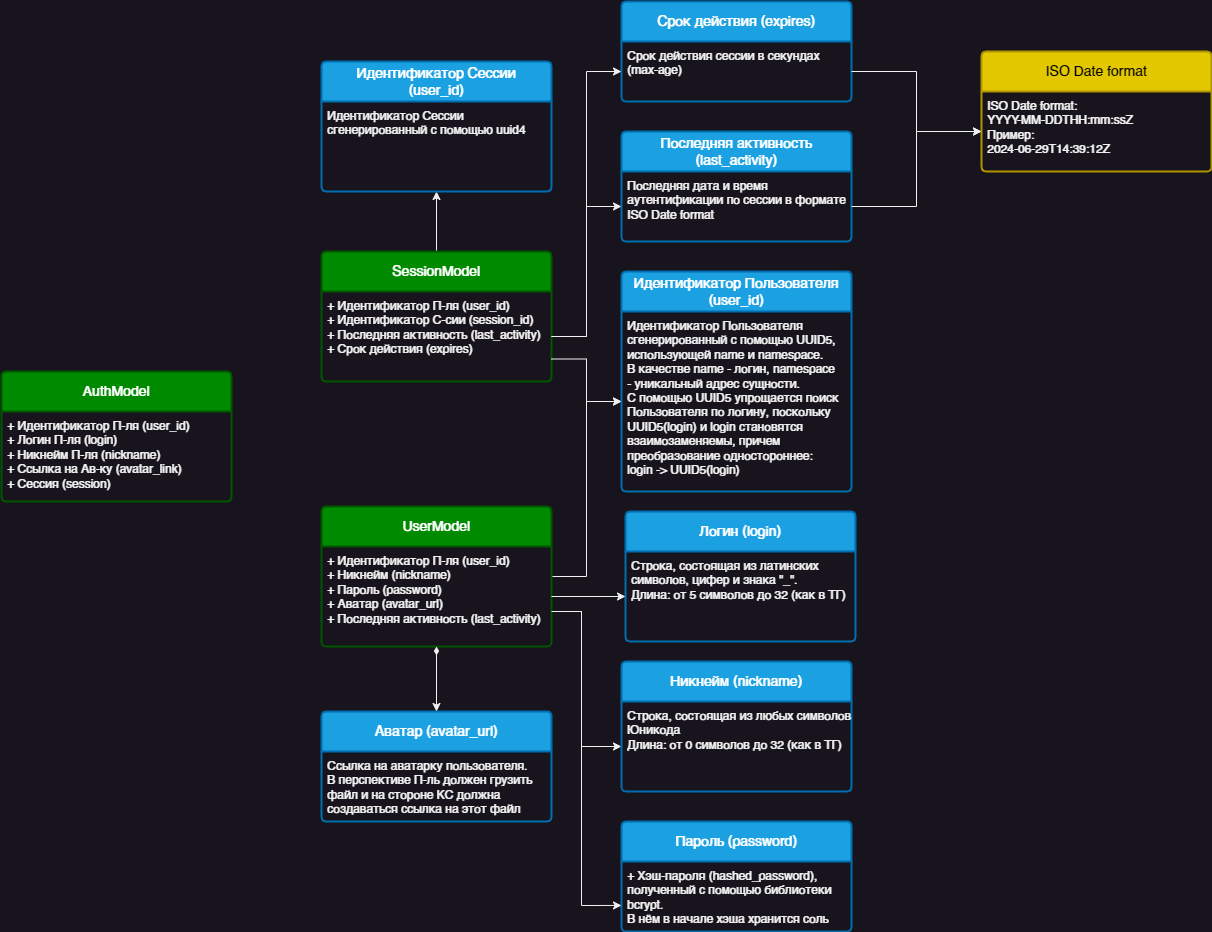

The diagram above was exported from draw.io. Its source (the exported page's mxGraphModel, read from the mxfile embedded in the PNG):
<mxGraphModel dx="1539" dy="827" grid="1" gridSize="10" guides="1" tooltips="1" connect="1" arrows="1" fold="1" page="1" pageScale="1" pageWidth="827" pageHeight="1169" math="0" shadow="0">
  <root>
    <mxCell id="0" />
    <mxCell id="1" parent="0" />
    <mxCell id="CyBXBGic2hE4jjvCa_F8-43" style="edgeStyle=orthogonalEdgeStyle;rounded=0;orthogonalLoop=1;jettySize=auto;html=1;exitX=1;exitY=0.5;exitDx=0;exitDy=0;entryX=0;entryY=0.5;entryDx=0;entryDy=0;startArrow=none;startFill=0;" parent="1" source="CyBXBGic2hE4jjvCa_F8-27" target="CyBXBGic2hE4jjvCa_F8-41" edge="1">
      <mxGeometry relative="1" as="geometry" />
    </mxCell>
    <mxCell id="KJqHns-qawEjMDrq-Txt-3" style="edgeStyle=orthogonalEdgeStyle;rounded=0;orthogonalLoop=1;jettySize=auto;html=1;exitX=1;exitY=0.75;exitDx=0;exitDy=0;entryX=0;entryY=0.5;entryDx=0;entryDy=0;" edge="1" parent="1" source="CyBXBGic2hE4jjvCa_F8-27" target="KJqHns-qawEjMDrq-Txt-2">
      <mxGeometry relative="1" as="geometry">
        <Array as="points">
          <mxPoint x="340" y="680" />
          <mxPoint x="340" y="815" />
        </Array>
      </mxGeometry>
    </mxCell>
    <mxCell id="CyBXBGic2hE4jjvCa_F8-27" value="UserModel" style="swimlane;childLayout=stackLayout;horizontal=1;startSize=40;horizontalStack=0;rounded=1;fontSize=14;fontStyle=0;strokeWidth=2;resizeParent=0;resizeLast=1;shadow=0;dashed=0;align=center;arcSize=4;whiteSpace=wrap;html=1;fillColor=#008a00;fontColor=#ffffff;strokeColor=#005700;" parent="1" vertex="1">
      <mxGeometry x="80" y="575" width="230" height="140" as="geometry" />
    </mxCell>
    <mxCell id="CyBXBGic2hE4jjvCa_F8-28" value="+ Идентификатор П-ля (user_id)&lt;br&gt;+ Никнейм (nickname)&lt;br&gt;+ Пароль (password)&lt;br&gt;+ Аватар (avatar_url)&lt;br&gt;+ Последняя активность (last_activity)" style="align=left;strokeColor=none;fillColor=none;spacingLeft=4;fontSize=12;verticalAlign=top;resizable=0;rotatable=0;part=1;html=1;" parent="CyBXBGic2hE4jjvCa_F8-27" vertex="1">
      <mxGeometry y="40" width="230" height="100" as="geometry" />
    </mxCell>
    <mxCell id="CyBXBGic2hE4jjvCa_F8-36" value="Пароль (password)" style="swimlane;childLayout=stackLayout;horizontal=1;startSize=40;horizontalStack=0;rounded=1;fontSize=14;fontStyle=0;strokeWidth=2;resizeParent=0;resizeLast=1;shadow=0;dashed=0;align=center;arcSize=4;whiteSpace=wrap;html=1;fillColor=#1ba1e2;fontColor=#ffffff;strokeColor=#006EAF;" parent="1" vertex="1">
      <mxGeometry x="380" y="890" width="230" height="110" as="geometry" />
    </mxCell>
    <mxCell id="CyBXBGic2hE4jjvCa_F8-37" value="+ Хэш-пароля (hashed_password), &lt;br&gt;полученный с&amp;nbsp;помощью библиотеки &lt;br&gt;bcrypt. &lt;br&gt;В нём в начале хэша хранится соль" style="align=left;strokeColor=none;fillColor=none;spacingLeft=4;fontSize=12;verticalAlign=top;resizable=0;rotatable=0;part=1;html=1;" parent="CyBXBGic2hE4jjvCa_F8-36" vertex="1">
      <mxGeometry y="40" width="230" height="70" as="geometry" />
    </mxCell>
    <mxCell id="CyBXBGic2hE4jjvCa_F8-39" value="" style="edgeStyle=orthogonalEdgeStyle;rounded=0;orthogonalLoop=1;jettySize=auto;html=1;startArrow=none;startFill=0;strokeWidth=1;" parent="1" edge="1">
      <mxGeometry relative="1" as="geometry">
        <Array as="points">
          <mxPoint x="310" y="680" />
          <mxPoint x="340" y="680" />
          <mxPoint x="340" y="974" />
        </Array>
        <mxPoint x="310" y="680" as="sourcePoint" />
        <mxPoint x="380" y="973.9655172413793" as="targetPoint" />
      </mxGeometry>
    </mxCell>
    <mxCell id="CyBXBGic2hE4jjvCa_F8-40" value="Идентификатор Пользователя&lt;br&gt;(user_id)" style="swimlane;childLayout=stackLayout;horizontal=1;startSize=40;horizontalStack=0;rounded=1;fontSize=14;fontStyle=0;strokeWidth=2;resizeParent=0;resizeLast=1;shadow=0;dashed=0;align=center;arcSize=4;whiteSpace=wrap;html=1;fillColor=#1ba1e2;fontColor=#ffffff;strokeColor=#006EAF;" parent="1" vertex="1">
      <mxGeometry x="380" y="340" width="230" height="220" as="geometry" />
    </mxCell>
    <mxCell id="CyBXBGic2hE4jjvCa_F8-41" value="Идентификатор Пользователя&lt;br&gt;сгенерированный с помощью UUID5,&lt;br&gt;использующей name и namespace.&lt;br&gt;В качестве name - логин, namespace&lt;br&gt;- уникальный адрес сущности.&lt;br&gt;С помощью UUID5 упрощается поиск&lt;br&gt;Пользователя по логину, поскольку&lt;br&gt;UUID5(login) и login становятся&lt;br&gt;взаимозаменяемы, причем &lt;br&gt;преобразование&amp;nbsp;одностороннее:&lt;br&gt;login -&amp;gt; UUID5(login)" style="align=left;strokeColor=none;fillColor=none;spacingLeft=4;fontSize=12;verticalAlign=top;resizable=0;rotatable=0;part=1;html=1;" parent="CyBXBGic2hE4jjvCa_F8-40" vertex="1">
      <mxGeometry y="40" width="230" height="180" as="geometry" />
    </mxCell>
    <mxCell id="CyBXBGic2hE4jjvCa_F8-44" value="Логин (login)" style="swimlane;childLayout=stackLayout;horizontal=1;startSize=40;horizontalStack=0;rounded=1;fontSize=14;fontStyle=0;strokeWidth=2;resizeParent=0;resizeLast=1;shadow=0;dashed=0;align=center;arcSize=4;whiteSpace=wrap;html=1;fillColor=#1ba1e2;fontColor=#ffffff;strokeColor=#006EAF;" parent="1" vertex="1">
      <mxGeometry x="384" y="580" width="230" height="130" as="geometry" />
    </mxCell>
    <mxCell id="CyBXBGic2hE4jjvCa_F8-45" value="Строка, состоящая из латинских &lt;br&gt;символов, цифер и знака &quot;_&quot;.&lt;br&gt;Длина: от 5 символов до 32 (как в ТГ)" style="align=left;strokeColor=none;fillColor=none;spacingLeft=4;fontSize=12;verticalAlign=top;resizable=0;rotatable=0;part=1;html=1;" parent="CyBXBGic2hE4jjvCa_F8-44" vertex="1">
      <mxGeometry y="40" width="230" height="90" as="geometry" />
    </mxCell>
    <mxCell id="CyBXBGic2hE4jjvCa_F8-47" style="edgeStyle=orthogonalEdgeStyle;rounded=0;orthogonalLoop=1;jettySize=auto;html=1;startArrow=none;startFill=0;" parent="1" source="CyBXBGic2hE4jjvCa_F8-28" target="CyBXBGic2hE4jjvCa_F8-45" edge="1">
      <mxGeometry relative="1" as="geometry" />
    </mxCell>
    <mxCell id="CyBXBGic2hE4jjvCa_F8-48" value="Аватар (avatar_url)" style="swimlane;childLayout=stackLayout;horizontal=1;startSize=40;horizontalStack=0;rounded=1;fontSize=14;fontStyle=0;strokeWidth=2;resizeParent=0;resizeLast=1;shadow=0;dashed=0;align=center;arcSize=4;whiteSpace=wrap;html=1;fillColor=#1ba1e2;fontColor=#ffffff;strokeColor=#006EAF;" parent="1" vertex="1">
      <mxGeometry x="80" y="780" width="230" height="110" as="geometry" />
    </mxCell>
    <mxCell id="CyBXBGic2hE4jjvCa_F8-49" value="Ссылка на аватарку пользователя.&lt;br&gt;В перспективе П-ль должен грузить&amp;nbsp;&lt;br&gt;файл и на стороне KC должна&lt;br&gt;создаваться ссылка на этот файл" style="align=left;strokeColor=none;fillColor=none;spacingLeft=4;fontSize=12;verticalAlign=top;resizable=0;rotatable=0;part=1;html=1;" parent="CyBXBGic2hE4jjvCa_F8-48" vertex="1">
      <mxGeometry y="40" width="230" height="70" as="geometry" />
    </mxCell>
    <mxCell id="CyBXBGic2hE4jjvCa_F8-52" style="edgeStyle=orthogonalEdgeStyle;rounded=0;orthogonalLoop=1;jettySize=auto;html=1;startArrow=diamondThin;startFill=1;" parent="1" source="CyBXBGic2hE4jjvCa_F8-28" target="CyBXBGic2hE4jjvCa_F8-48" edge="1">
      <mxGeometry relative="1" as="geometry" />
    </mxCell>
    <mxCell id="DgBRq3_PrkJnsQy8nKH5-26" value="" style="edgeStyle=orthogonalEdgeStyle;rounded=0;orthogonalLoop=1;jettySize=auto;html=1;" parent="1" source="DgBRq3_PrkJnsQy8nKH5-1" target="DgBRq3_PrkJnsQy8nKH5-24" edge="1">
      <mxGeometry relative="1" as="geometry" />
    </mxCell>
    <mxCell id="DgBRq3_PrkJnsQy8nKH5-1" value="SessionModel" style="swimlane;childLayout=stackLayout;horizontal=1;startSize=40;horizontalStack=0;rounded=1;fontSize=14;fontStyle=0;strokeWidth=2;resizeParent=0;resizeLast=1;shadow=0;dashed=0;align=center;arcSize=4;whiteSpace=wrap;html=1;fillColor=#008a00;fontColor=#ffffff;strokeColor=#005700;" parent="1" vertex="1">
      <mxGeometry x="80" y="320" width="230" height="130" as="geometry" />
    </mxCell>
    <mxCell id="DgBRq3_PrkJnsQy8nKH5-2" value="+ Идентификатор П-ля (user_id)&lt;br&gt;+ Идентификатор С-сии (session_id)&lt;br&gt;+ Последняя активность (last_activity)&lt;br&gt;+ Срок действия (expires)" style="align=left;strokeColor=none;fillColor=none;spacingLeft=4;fontSize=12;verticalAlign=top;resizable=0;rotatable=0;part=1;html=1;" parent="DgBRq3_PrkJnsQy8nKH5-1" vertex="1">
      <mxGeometry y="40" width="230" height="90" as="geometry" />
    </mxCell>
    <mxCell id="DgBRq3_PrkJnsQy8nKH5-3" value="Последняя активность (last_activity)" style="swimlane;childLayout=stackLayout;horizontal=1;startSize=40;horizontalStack=0;rounded=1;fontSize=14;fontStyle=0;strokeWidth=2;resizeParent=0;resizeLast=1;shadow=0;dashed=0;align=center;arcSize=4;whiteSpace=wrap;html=1;fillColor=#1ba1e2;fontColor=#ffffff;strokeColor=#006EAF;" parent="1" vertex="1">
      <mxGeometry x="380" y="200" width="230" height="110" as="geometry" />
    </mxCell>
    <mxCell id="DgBRq3_PrkJnsQy8nKH5-4" value="Последняя дата и время&lt;br&gt;аутентификации по сессии в формате&lt;br&gt;ISO Date format" style="align=left;strokeColor=none;fillColor=none;spacingLeft=4;fontSize=12;verticalAlign=top;resizable=0;rotatable=0;part=1;html=1;" parent="DgBRq3_PrkJnsQy8nKH5-3" vertex="1">
      <mxGeometry y="40" width="230" height="70" as="geometry" />
    </mxCell>
    <mxCell id="DgBRq3_PrkJnsQy8nKH5-8" value="ISO Date format" style="swimlane;childLayout=stackLayout;horizontal=1;startSize=40;horizontalStack=0;rounded=1;fontSize=14;fontStyle=0;strokeWidth=2;resizeParent=0;resizeLast=1;shadow=0;dashed=0;align=center;arcSize=4;whiteSpace=wrap;html=1;fillColor=#e3c800;fontColor=#000000;strokeColor=#B09500;" parent="1" vertex="1">
      <mxGeometry x="740" y="120" width="230" height="120" as="geometry" />
    </mxCell>
    <mxCell id="DgBRq3_PrkJnsQy8nKH5-9" value="ISO Date format:&lt;br style=&quot;&quot;&gt;&lt;span style=&quot;&quot;&gt;YYYY-MM-DDTHH:mm:ssZ&lt;/span&gt;&lt;br style=&quot;&quot;&gt;&lt;span style=&quot;&quot;&gt;Пример:&lt;/span&gt;&lt;br style=&quot;&quot;&gt;&lt;span style=&quot;&quot;&gt;2024-06-29T14:39:12Z&lt;/span&gt;" style="align=left;strokeColor=none;fillColor=none;spacingLeft=4;fontSize=12;verticalAlign=top;resizable=0;rotatable=0;part=1;html=1;" parent="DgBRq3_PrkJnsQy8nKH5-8" vertex="1">
      <mxGeometry y="40" width="230" height="80" as="geometry" />
    </mxCell>
    <mxCell id="DgBRq3_PrkJnsQy8nKH5-16" style="edgeStyle=orthogonalEdgeStyle;rounded=0;orthogonalLoop=1;jettySize=auto;html=1;exitX=1;exitY=0.5;exitDx=0;exitDy=0;entryX=0;entryY=0.5;entryDx=0;entryDy=0;" parent="1" source="DgBRq3_PrkJnsQy8nKH5-2" target="DgBRq3_PrkJnsQy8nKH5-4" edge="1">
      <mxGeometry relative="1" as="geometry" />
    </mxCell>
    <mxCell id="DgBRq3_PrkJnsQy8nKH5-17" style="edgeStyle=orthogonalEdgeStyle;rounded=0;orthogonalLoop=1;jettySize=auto;html=1;" parent="1" source="DgBRq3_PrkJnsQy8nKH5-4" target="DgBRq3_PrkJnsQy8nKH5-9" edge="1">
      <mxGeometry relative="1" as="geometry" />
    </mxCell>
    <mxCell id="DgBRq3_PrkJnsQy8nKH5-18" value="Срок действия (expires)" style="swimlane;childLayout=stackLayout;horizontal=1;startSize=40;horizontalStack=0;rounded=1;fontSize=14;fontStyle=0;strokeWidth=2;resizeParent=0;resizeLast=1;shadow=0;dashed=0;align=center;arcSize=4;whiteSpace=wrap;html=1;fillColor=#1ba1e2;fontColor=#ffffff;strokeColor=#006EAF;" parent="1" vertex="1">
      <mxGeometry x="380" y="70" width="230" height="100" as="geometry" />
    </mxCell>
    <mxCell id="DgBRq3_PrkJnsQy8nKH5-19" value="Срок действия сессии в секундах&lt;br&gt;(max-age)" style="align=left;strokeColor=none;fillColor=none;spacingLeft=4;fontSize=12;verticalAlign=top;resizable=0;rotatable=0;part=1;html=1;" parent="DgBRq3_PrkJnsQy8nKH5-18" vertex="1">
      <mxGeometry y="40" width="230" height="60" as="geometry" />
    </mxCell>
    <mxCell id="DgBRq3_PrkJnsQy8nKH5-20" style="edgeStyle=orthogonalEdgeStyle;rounded=0;orthogonalLoop=1;jettySize=auto;html=1;exitX=1;exitY=0.5;exitDx=0;exitDy=0;entryX=0;entryY=0.5;entryDx=0;entryDy=0;" parent="1" source="DgBRq3_PrkJnsQy8nKH5-19" target="DgBRq3_PrkJnsQy8nKH5-9" edge="1">
      <mxGeometry relative="1" as="geometry" />
    </mxCell>
    <mxCell id="DgBRq3_PrkJnsQy8nKH5-21" style="edgeStyle=orthogonalEdgeStyle;rounded=0;orthogonalLoop=1;jettySize=auto;html=1;exitX=1;exitY=0.5;exitDx=0;exitDy=0;entryX=0;entryY=0.5;entryDx=0;entryDy=0;" parent="1" source="DgBRq3_PrkJnsQy8nKH5-2" target="DgBRq3_PrkJnsQy8nKH5-19" edge="1">
      <mxGeometry relative="1" as="geometry" />
    </mxCell>
    <mxCell id="DgBRq3_PrkJnsQy8nKH5-22" style="edgeStyle=orthogonalEdgeStyle;rounded=0;orthogonalLoop=1;jettySize=auto;html=1;exitX=1;exitY=0.75;exitDx=0;exitDy=0;entryX=0;entryY=0.5;entryDx=0;entryDy=0;startArrow=none;startFill=0;" parent="1" source="DgBRq3_PrkJnsQy8nKH5-2" target="CyBXBGic2hE4jjvCa_F8-41" edge="1">
      <mxGeometry relative="1" as="geometry" />
    </mxCell>
    <mxCell id="DgBRq3_PrkJnsQy8nKH5-23" value="Идентификатор Сессии&lt;br&gt;(user_id)" style="swimlane;childLayout=stackLayout;horizontal=1;startSize=40;horizontalStack=0;rounded=1;fontSize=14;fontStyle=0;strokeWidth=2;resizeParent=0;resizeLast=1;shadow=0;dashed=0;align=center;arcSize=4;whiteSpace=wrap;html=1;fillColor=#1ba1e2;fontColor=#ffffff;strokeColor=#006EAF;" parent="1" vertex="1">
      <mxGeometry x="80" y="130" width="230" height="130" as="geometry" />
    </mxCell>
    <mxCell id="DgBRq3_PrkJnsQy8nKH5-24" value="Идентификатор Сессии &lt;br&gt;сгенерированный с помощью uuid4" style="align=left;strokeColor=none;fillColor=none;spacingLeft=4;fontSize=12;verticalAlign=top;resizable=0;rotatable=0;part=1;html=1;" parent="DgBRq3_PrkJnsQy8nKH5-23" vertex="1">
      <mxGeometry y="40" width="230" height="90" as="geometry" />
    </mxCell>
    <mxCell id="KJqHns-qawEjMDrq-Txt-1" value="Никнейм (nickname)" style="swimlane;childLayout=stackLayout;horizontal=1;startSize=40;horizontalStack=0;rounded=1;fontSize=14;fontStyle=0;strokeWidth=2;resizeParent=0;resizeLast=1;shadow=0;dashed=0;align=center;arcSize=4;whiteSpace=wrap;html=1;fillColor=#1ba1e2;fontColor=#ffffff;strokeColor=#006EAF;" vertex="1" parent="1">
      <mxGeometry x="380" y="730" width="230" height="130" as="geometry" />
    </mxCell>
    <mxCell id="KJqHns-qawEjMDrq-Txt-2" value="Строка, состоящая из любых символов&lt;br&gt;Юникода&lt;br&gt;Длина: от 0 символов до 32 (как в ТГ)" style="align=left;strokeColor=none;fillColor=none;spacingLeft=4;fontSize=12;verticalAlign=top;resizable=0;rotatable=0;part=1;html=1;" vertex="1" parent="KJqHns-qawEjMDrq-Txt-1">
      <mxGeometry y="40" width="230" height="90" as="geometry" />
    </mxCell>
    <mxCell id="KJqHns-qawEjMDrq-Txt-4" value="AuthModel" style="swimlane;childLayout=stackLayout;horizontal=1;startSize=40;horizontalStack=0;rounded=1;fontSize=14;fontStyle=0;strokeWidth=2;resizeParent=0;resizeLast=1;shadow=0;dashed=0;align=center;arcSize=4;whiteSpace=wrap;html=1;fillColor=#008a00;fontColor=#ffffff;strokeColor=#005700;" vertex="1" parent="1">
      <mxGeometry x="-240" y="440" width="230" height="130" as="geometry" />
    </mxCell>
    <mxCell id="KJqHns-qawEjMDrq-Txt-5" value="+ Идентификатор П-ля (user_id)&lt;br&gt;+ Логин П-ля (login)&lt;br&gt;+ Никнейм П-ля (nickname)&lt;br&gt;+ Ссылка на Ав-ку (avatar_link)&lt;br&gt;+ Сессия (session)" style="align=left;strokeColor=none;fillColor=none;spacingLeft=4;fontSize=12;verticalAlign=top;resizable=0;rotatable=0;part=1;html=1;" vertex="1" parent="KJqHns-qawEjMDrq-Txt-4">
      <mxGeometry y="40" width="230" height="90" as="geometry" />
    </mxCell>
  </root>
</mxGraphModel>